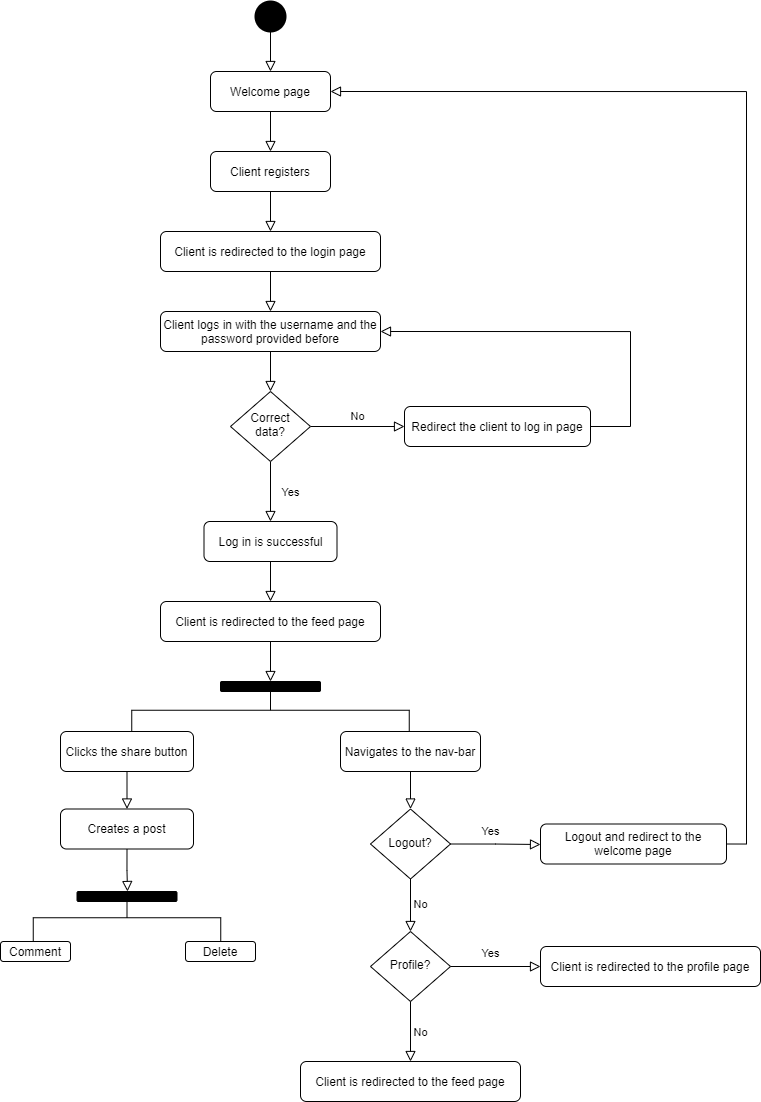

The diagram above was exported from draw.io. Its source (the exported page's mxGraphModel, read from the mxfile embedded in the PNG):
<mxGraphModel dx="2500" dy="2103" grid="1" gridSize="10" guides="1" tooltips="1" connect="1" arrows="1" fold="1" page="1" pageScale="1" pageWidth="827" pageHeight="1169" math="0" shadow="0">
  <root>
    <mxCell id="WIyWlLk6GJQsqaUBKTNV-0" />
    <mxCell id="WIyWlLk6GJQsqaUBKTNV-1" parent="WIyWlLk6GJQsqaUBKTNV-0" />
    <mxCell id="WIyWlLk6GJQsqaUBKTNV-2" value="" style="rounded=0;html=1;jettySize=auto;orthogonalLoop=1;fontSize=11;endArrow=block;endFill=0;endSize=8;strokeWidth=1;shadow=0;labelBackgroundColor=none;edgeStyle=orthogonalEdgeStyle;" parent="WIyWlLk6GJQsqaUBKTNV-1" target="WIyWlLk6GJQsqaUBKTNV-6" edge="1">
      <mxGeometry relative="1" as="geometry">
        <mxPoint x="220" y="120" as="sourcePoint" />
      </mxGeometry>
    </mxCell>
    <mxCell id="WIyWlLk6GJQsqaUBKTNV-4" value="Yes" style="rounded=0;html=1;jettySize=auto;orthogonalLoop=1;fontSize=11;endArrow=block;endFill=0;endSize=8;strokeWidth=1;shadow=0;labelBackgroundColor=none;edgeStyle=orthogonalEdgeStyle;" parent="WIyWlLk6GJQsqaUBKTNV-1" source="WIyWlLk6GJQsqaUBKTNV-6" edge="1">
      <mxGeometry y="20" relative="1" as="geometry">
        <mxPoint as="offset" />
        <mxPoint x="220" y="290" as="targetPoint" />
      </mxGeometry>
    </mxCell>
    <mxCell id="WIyWlLk6GJQsqaUBKTNV-5" value="No" style="edgeStyle=orthogonalEdgeStyle;rounded=0;html=1;jettySize=auto;orthogonalLoop=1;fontSize=11;endArrow=block;endFill=0;endSize=8;strokeWidth=1;shadow=0;labelBackgroundColor=none;" parent="WIyWlLk6GJQsqaUBKTNV-1" source="WIyWlLk6GJQsqaUBKTNV-6" target="WIyWlLk6GJQsqaUBKTNV-7" edge="1">
      <mxGeometry y="10" relative="1" as="geometry">
        <mxPoint as="offset" />
      </mxGeometry>
    </mxCell>
    <mxCell id="WIyWlLk6GJQsqaUBKTNV-6" value="Correct data?" style="rhombus;whiteSpace=wrap;html=1;shadow=0;fontFamily=Helvetica;fontSize=12;align=center;strokeWidth=1;spacing=6;spacingTop=-4;" parent="WIyWlLk6GJQsqaUBKTNV-1" vertex="1">
      <mxGeometry x="180" y="160" width="80" height="70" as="geometry" />
    </mxCell>
    <mxCell id="WIyWlLk6GJQsqaUBKTNV-7" value="Redirect the client to log in page" style="rounded=1;whiteSpace=wrap;html=1;fontSize=12;glass=0;strokeWidth=1;shadow=0;" parent="WIyWlLk6GJQsqaUBKTNV-1" vertex="1">
      <mxGeometry x="354" y="175" width="186" height="40" as="geometry" />
    </mxCell>
    <mxCell id="no8k1cKi5o1y5AXl0KGD-5" value="Client registers" style="rounded=1;whiteSpace=wrap;html=1;fontSize=12;glass=0;strokeWidth=1;shadow=0;" vertex="1" parent="WIyWlLk6GJQsqaUBKTNV-1">
      <mxGeometry x="160" y="-80" width="120" height="40" as="geometry" />
    </mxCell>
    <mxCell id="no8k1cKi5o1y5AXl0KGD-6" value="" style="strokeWidth=2;html=1;shape=mxgraph.flowchart.start_2;whiteSpace=wrap;fillColor=#000000;" vertex="1" parent="WIyWlLk6GJQsqaUBKTNV-1">
      <mxGeometry x="205" y="-230" width="30" height="30" as="geometry" />
    </mxCell>
    <mxCell id="no8k1cKi5o1y5AXl0KGD-7" value="" style="rounded=0;html=1;jettySize=auto;orthogonalLoop=1;fontSize=11;endArrow=block;endFill=0;endSize=8;strokeWidth=1;shadow=0;labelBackgroundColor=none;edgeStyle=orthogonalEdgeStyle;exitX=0.5;exitY=1;exitDx=0;exitDy=0;exitPerimeter=0;entryX=0.5;entryY=0;entryDx=0;entryDy=0;" edge="1" parent="WIyWlLk6GJQsqaUBKTNV-1" source="no8k1cKi5o1y5AXl0KGD-6" target="no8k1cKi5o1y5AXl0KGD-36">
      <mxGeometry relative="1" as="geometry">
        <mxPoint x="230" y="-120" as="sourcePoint" />
        <mxPoint x="220" y="-170" as="targetPoint" />
      </mxGeometry>
    </mxCell>
    <mxCell id="no8k1cKi5o1y5AXl0KGD-8" value="Client is redirected to the login page" style="rounded=1;whiteSpace=wrap;html=1;fontSize=12;glass=0;strokeWidth=1;shadow=0;" vertex="1" parent="WIyWlLk6GJQsqaUBKTNV-1">
      <mxGeometry x="110" width="220" height="40" as="geometry" />
    </mxCell>
    <mxCell id="no8k1cKi5o1y5AXl0KGD-10" value="" style="rounded=0;html=1;jettySize=auto;orthogonalLoop=1;fontSize=11;endArrow=block;endFill=0;endSize=8;strokeWidth=1;shadow=0;labelBackgroundColor=none;edgeStyle=orthogonalEdgeStyle;entryX=0.5;entryY=0;entryDx=0;entryDy=0;" edge="1" parent="WIyWlLk6GJQsqaUBKTNV-1" source="no8k1cKi5o1y5AXl0KGD-5" target="no8k1cKi5o1y5AXl0KGD-8">
      <mxGeometry relative="1" as="geometry">
        <mxPoint x="220" y="-40" as="sourcePoint" />
        <mxPoint x="230" y="-69.99999999999977" as="targetPoint" />
      </mxGeometry>
    </mxCell>
    <mxCell id="no8k1cKi5o1y5AXl0KGD-11" value="" style="rounded=0;html=1;jettySize=auto;orthogonalLoop=1;fontSize=11;endArrow=block;endFill=0;endSize=8;strokeWidth=1;shadow=0;labelBackgroundColor=none;edgeStyle=orthogonalEdgeStyle;exitX=0.5;exitY=1;exitDx=0;exitDy=0;" edge="1" parent="WIyWlLk6GJQsqaUBKTNV-1" source="no8k1cKi5o1y5AXl0KGD-8">
      <mxGeometry relative="1" as="geometry">
        <mxPoint x="230" y="-29.999999999999773" as="sourcePoint" />
        <mxPoint x="220" y="80" as="targetPoint" />
      </mxGeometry>
    </mxCell>
    <mxCell id="no8k1cKi5o1y5AXl0KGD-12" value="Client logs in with the username and the password provided before" style="rounded=1;whiteSpace=wrap;html=1;fontSize=12;glass=0;strokeWidth=1;shadow=0;" vertex="1" parent="WIyWlLk6GJQsqaUBKTNV-1">
      <mxGeometry x="110" y="80" width="220" height="40" as="geometry" />
    </mxCell>
    <mxCell id="no8k1cKi5o1y5AXl0KGD-13" value="" style="edgeStyle=orthogonalEdgeStyle;rounded=0;html=1;jettySize=auto;orthogonalLoop=1;fontSize=11;endArrow=block;endFill=0;endSize=8;strokeWidth=1;shadow=0;labelBackgroundColor=none;exitX=1;exitY=0.5;exitDx=0;exitDy=0;entryX=1;entryY=0.5;entryDx=0;entryDy=0;" edge="1" parent="WIyWlLk6GJQsqaUBKTNV-1" source="WIyWlLk6GJQsqaUBKTNV-7" target="no8k1cKi5o1y5AXl0KGD-12">
      <mxGeometry x="-0.2706" y="-101" relative="1" as="geometry">
        <mxPoint x="10" y="1" as="offset" />
        <mxPoint x="550" y="190.00000000000023" as="sourcePoint" />
        <mxPoint x="644" y="190.00000000000023" as="targetPoint" />
        <Array as="points">
          <mxPoint x="580" y="195" />
          <mxPoint x="580" y="100" />
        </Array>
      </mxGeometry>
    </mxCell>
    <mxCell id="no8k1cKi5o1y5AXl0KGD-14" value="Log in is successful" style="rounded=1;whiteSpace=wrap;html=1;fontSize=12;glass=0;strokeWidth=1;shadow=0;" vertex="1" parent="WIyWlLk6GJQsqaUBKTNV-1">
      <mxGeometry x="153.5" y="290" width="133" height="40" as="geometry" />
    </mxCell>
    <mxCell id="no8k1cKi5o1y5AXl0KGD-18" value="" style="rounded=0;html=1;jettySize=auto;orthogonalLoop=1;fontSize=11;endArrow=block;endFill=0;endSize=8;strokeWidth=1;shadow=0;labelBackgroundColor=none;edgeStyle=orthogonalEdgeStyle;exitX=0.5;exitY=1;exitDx=0;exitDy=0;" edge="1" parent="WIyWlLk6GJQsqaUBKTNV-1" source="no8k1cKi5o1y5AXl0KGD-14">
      <mxGeometry relative="1" as="geometry">
        <mxPoint x="230" y="50" as="sourcePoint" />
        <mxPoint x="220" y="370" as="targetPoint" />
      </mxGeometry>
    </mxCell>
    <mxCell id="no8k1cKi5o1y5AXl0KGD-19" value="Client is redirected to the feed page" style="rounded=1;whiteSpace=wrap;html=1;fontSize=12;glass=0;strokeWidth=1;shadow=0;" vertex="1" parent="WIyWlLk6GJQsqaUBKTNV-1">
      <mxGeometry x="110" y="370" width="220" height="40" as="geometry" />
    </mxCell>
    <mxCell id="no8k1cKi5o1y5AXl0KGD-21" value="" style="rounded=0;html=1;jettySize=auto;orthogonalLoop=1;fontSize=11;endArrow=block;endFill=0;endSize=8;strokeWidth=1;shadow=0;labelBackgroundColor=none;edgeStyle=orthogonalEdgeStyle;exitX=0.5;exitY=1;exitDx=0;exitDy=0;" edge="1" parent="WIyWlLk6GJQsqaUBKTNV-1" source="no8k1cKi5o1y5AXl0KGD-19">
      <mxGeometry relative="1" as="geometry">
        <mxPoint x="230" y="340" as="sourcePoint" />
        <mxPoint x="220" y="450" as="targetPoint" />
      </mxGeometry>
    </mxCell>
    <mxCell id="no8k1cKi5o1y5AXl0KGD-22" value="" style="rounded=1;whiteSpace=wrap;html=1;fontSize=12;glass=0;strokeWidth=1;shadow=0;fillColor=#000000;" vertex="1" parent="WIyWlLk6GJQsqaUBKTNV-1">
      <mxGeometry x="170" y="450" width="100" height="10" as="geometry" />
    </mxCell>
    <mxCell id="no8k1cKi5o1y5AXl0KGD-23" value="" style="strokeWidth=1;html=1;shape=mxgraph.flowchart.annotation_2;align=left;labelPosition=right;pointerEvents=1;fillColor=#000000;rotation=90;" vertex="1" parent="WIyWlLk6GJQsqaUBKTNV-1">
      <mxGeometry x="195" y="340" width="50" height="277.5" as="geometry" />
    </mxCell>
    <mxCell id="no8k1cKi5o1y5AXl0KGD-26" value="Clicks the share button" style="rounded=1;whiteSpace=wrap;html=1;fontSize=12;glass=0;strokeWidth=1;shadow=0;" vertex="1" parent="WIyWlLk6GJQsqaUBKTNV-1">
      <mxGeometry x="10" y="500" width="133" height="40" as="geometry" />
    </mxCell>
    <mxCell id="no8k1cKi5o1y5AXl0KGD-27" value="" style="rounded=0;html=1;jettySize=auto;orthogonalLoop=1;fontSize=11;endArrow=block;endFill=0;endSize=8;strokeWidth=1;shadow=0;labelBackgroundColor=none;edgeStyle=orthogonalEdgeStyle;exitX=0.5;exitY=1;exitDx=0;exitDy=0;entryX=0.5;entryY=0;entryDx=0;entryDy=0;" edge="1" parent="WIyWlLk6GJQsqaUBKTNV-1" source="no8k1cKi5o1y5AXl0KGD-26" target="no8k1cKi5o1y5AXl0KGD-29">
      <mxGeometry relative="1" as="geometry">
        <mxPoint x="100" y="600" as="sourcePoint" />
        <mxPoint x="77" y="580" as="targetPoint" />
      </mxGeometry>
    </mxCell>
    <mxCell id="no8k1cKi5o1y5AXl0KGD-29" value="Creates a post" style="rounded=1;whiteSpace=wrap;html=1;fontSize=12;glass=0;strokeWidth=1;shadow=0;" vertex="1" parent="WIyWlLk6GJQsqaUBKTNV-1">
      <mxGeometry x="10" y="577.5" width="133" height="40" as="geometry" />
    </mxCell>
    <mxCell id="no8k1cKi5o1y5AXl0KGD-30" value="Navigates to the nav-bar" style="rounded=1;whiteSpace=wrap;html=1;fontSize=12;glass=0;strokeWidth=1;shadow=0;" vertex="1" parent="WIyWlLk6GJQsqaUBKTNV-1">
      <mxGeometry x="290" y="500" width="140" height="40" as="geometry" />
    </mxCell>
    <mxCell id="no8k1cKi5o1y5AXl0KGD-31" value="" style="rounded=0;html=1;jettySize=auto;orthogonalLoop=1;fontSize=11;endArrow=block;endFill=0;endSize=8;strokeWidth=1;shadow=0;labelBackgroundColor=none;edgeStyle=orthogonalEdgeStyle;exitX=0.5;exitY=1;exitDx=0;exitDy=0;entryX=0.5;entryY=0;entryDx=0;entryDy=0;" edge="1" parent="WIyWlLk6GJQsqaUBKTNV-1" source="no8k1cKi5o1y5AXl0KGD-30" target="no8k1cKi5o1y5AXl0KGD-32">
      <mxGeometry relative="1" as="geometry">
        <mxPoint x="370" y="610" as="sourcePoint" />
        <mxPoint x="360" y="580" as="targetPoint" />
      </mxGeometry>
    </mxCell>
    <mxCell id="no8k1cKi5o1y5AXl0KGD-32" value="Logout?" style="rhombus;whiteSpace=wrap;html=1;shadow=0;fontFamily=Helvetica;fontSize=12;align=center;strokeWidth=1;spacing=6;spacingTop=-4;" vertex="1" parent="WIyWlLk6GJQsqaUBKTNV-1">
      <mxGeometry x="320" y="577.5" width="80" height="70" as="geometry" />
    </mxCell>
    <mxCell id="no8k1cKi5o1y5AXl0KGD-34" value="Yes" style="rounded=0;html=1;jettySize=auto;orthogonalLoop=1;fontSize=11;endArrow=block;endFill=0;endSize=8;strokeWidth=1;shadow=0;labelBackgroundColor=none;edgeStyle=orthogonalEdgeStyle;exitX=1;exitY=0.5;exitDx=0;exitDy=0;" edge="1" parent="WIyWlLk6GJQsqaUBKTNV-1" source="no8k1cKi5o1y5AXl0KGD-32">
      <mxGeometry x="-0.116" y="13" relative="1" as="geometry">
        <mxPoint as="offset" />
        <mxPoint x="490" y="680" as="sourcePoint" />
        <mxPoint x="490" y="613" as="targetPoint" />
      </mxGeometry>
    </mxCell>
    <mxCell id="no8k1cKi5o1y5AXl0KGD-35" value="Logout and redirect to the welcome page" style="rounded=1;whiteSpace=wrap;html=1;fontSize=12;glass=0;strokeWidth=1;shadow=0;" vertex="1" parent="WIyWlLk6GJQsqaUBKTNV-1">
      <mxGeometry x="490" y="592.5" width="186" height="40" as="geometry" />
    </mxCell>
    <mxCell id="no8k1cKi5o1y5AXl0KGD-36" value="Welcome page" style="rounded=1;whiteSpace=wrap;html=1;fontSize=12;glass=0;strokeWidth=1;shadow=0;" vertex="1" parent="WIyWlLk6GJQsqaUBKTNV-1">
      <mxGeometry x="160" y="-160" width="120" height="40" as="geometry" />
    </mxCell>
    <mxCell id="no8k1cKi5o1y5AXl0KGD-37" value="" style="rounded=0;html=1;jettySize=auto;orthogonalLoop=1;fontSize=11;endArrow=block;endFill=0;endSize=8;strokeWidth=1;shadow=0;labelBackgroundColor=none;edgeStyle=orthogonalEdgeStyle;entryX=0.5;entryY=0;entryDx=0;entryDy=0;exitX=0.5;exitY=1;exitDx=0;exitDy=0;" edge="1" parent="WIyWlLk6GJQsqaUBKTNV-1" source="no8k1cKi5o1y5AXl0KGD-36" target="no8k1cKi5o1y5AXl0KGD-5">
      <mxGeometry relative="1" as="geometry">
        <mxPoint x="220" y="-110" as="sourcePoint" />
        <mxPoint x="230" y="-160" as="targetPoint" />
      </mxGeometry>
    </mxCell>
    <mxCell id="no8k1cKi5o1y5AXl0KGD-38" value="" style="rounded=0;html=1;jettySize=auto;orthogonalLoop=1;fontSize=11;endArrow=block;endFill=0;endSize=8;strokeWidth=1;shadow=0;labelBackgroundColor=none;edgeStyle=orthogonalEdgeStyle;entryX=1;entryY=0.5;entryDx=0;entryDy=0;exitX=1;exitY=0.5;exitDx=0;exitDy=0;" edge="1" parent="WIyWlLk6GJQsqaUBKTNV-1" source="no8k1cKi5o1y5AXl0KGD-35" target="no8k1cKi5o1y5AXl0KGD-36">
      <mxGeometry relative="1" as="geometry">
        <mxPoint x="230" y="-110" as="sourcePoint" />
        <mxPoint x="230" y="-70" as="targetPoint" />
      </mxGeometry>
    </mxCell>
    <mxCell id="no8k1cKi5o1y5AXl0KGD-40" value="No" style="edgeStyle=orthogonalEdgeStyle;rounded=0;html=1;jettySize=auto;orthogonalLoop=1;fontSize=11;endArrow=block;endFill=0;endSize=8;strokeWidth=1;shadow=0;labelBackgroundColor=none;exitX=0.5;exitY=1;exitDx=0;exitDy=0;" edge="1" parent="WIyWlLk6GJQsqaUBKTNV-1" source="no8k1cKi5o1y5AXl0KGD-32">
      <mxGeometry y="10" relative="1" as="geometry">
        <mxPoint as="offset" />
        <mxPoint x="380" y="700" as="sourcePoint" />
        <mxPoint x="360" y="700" as="targetPoint" />
      </mxGeometry>
    </mxCell>
    <mxCell id="no8k1cKi5o1y5AXl0KGD-42" value="Profile?" style="rhombus;whiteSpace=wrap;html=1;shadow=0;fontFamily=Helvetica;fontSize=12;align=center;strokeWidth=1;spacing=6;spacingTop=-4;" vertex="1" parent="WIyWlLk6GJQsqaUBKTNV-1">
      <mxGeometry x="320" y="700" width="80" height="70" as="geometry" />
    </mxCell>
    <mxCell id="no8k1cKi5o1y5AXl0KGD-44" value="Yes" style="rounded=0;html=1;jettySize=auto;orthogonalLoop=1;fontSize=11;endArrow=block;endFill=0;endSize=8;strokeWidth=1;shadow=0;labelBackgroundColor=none;edgeStyle=orthogonalEdgeStyle;exitX=1;exitY=0.5;exitDx=0;exitDy=0;" edge="1" parent="WIyWlLk6GJQsqaUBKTNV-1" source="no8k1cKi5o1y5AXl0KGD-42">
      <mxGeometry x="-0.116" y="13" relative="1" as="geometry">
        <mxPoint as="offset" />
        <mxPoint x="410" y="622.5" as="sourcePoint" />
        <mxPoint x="490" y="735" as="targetPoint" />
      </mxGeometry>
    </mxCell>
    <mxCell id="no8k1cKi5o1y5AXl0KGD-45" value="No" style="edgeStyle=orthogonalEdgeStyle;rounded=0;html=1;jettySize=auto;orthogonalLoop=1;fontSize=11;endArrow=block;endFill=0;endSize=8;strokeWidth=1;shadow=0;labelBackgroundColor=none;exitX=0.5;exitY=1;exitDx=0;exitDy=0;" edge="1" parent="WIyWlLk6GJQsqaUBKTNV-1" source="no8k1cKi5o1y5AXl0KGD-42">
      <mxGeometry y="10" relative="1" as="geometry">
        <mxPoint as="offset" />
        <mxPoint x="370" y="657.5" as="sourcePoint" />
        <mxPoint x="360" y="830" as="targetPoint" />
      </mxGeometry>
    </mxCell>
    <mxCell id="no8k1cKi5o1y5AXl0KGD-46" value="Client is redirected to the feed page" style="rounded=1;whiteSpace=wrap;html=1;fontSize=12;glass=0;strokeWidth=1;shadow=0;" vertex="1" parent="WIyWlLk6GJQsqaUBKTNV-1">
      <mxGeometry x="250" y="830" width="220" height="40" as="geometry" />
    </mxCell>
    <mxCell id="no8k1cKi5o1y5AXl0KGD-47" value="Client is redirected to the profile page" style="rounded=1;whiteSpace=wrap;html=1;fontSize=12;glass=0;strokeWidth=1;shadow=0;" vertex="1" parent="WIyWlLk6GJQsqaUBKTNV-1">
      <mxGeometry x="490" y="715" width="220" height="40" as="geometry" />
    </mxCell>
    <mxCell id="no8k1cKi5o1y5AXl0KGD-49" value="" style="rounded=0;html=1;jettySize=auto;orthogonalLoop=1;fontSize=11;endArrow=block;endFill=0;endSize=8;strokeWidth=1;shadow=0;labelBackgroundColor=none;edgeStyle=orthogonalEdgeStyle;exitX=0.5;exitY=1;exitDx=0;exitDy=0;" edge="1" parent="WIyWlLk6GJQsqaUBKTNV-1" source="no8k1cKi5o1y5AXl0KGD-29">
      <mxGeometry relative="1" as="geometry">
        <mxPoint x="100" y="660" as="sourcePoint" />
        <mxPoint x="77" y="660" as="targetPoint" />
      </mxGeometry>
    </mxCell>
    <mxCell id="no8k1cKi5o1y5AXl0KGD-52" value="" style="rounded=1;whiteSpace=wrap;html=1;fontSize=12;glass=0;strokeWidth=1;shadow=0;fillColor=#000000;" vertex="1" parent="WIyWlLk6GJQsqaUBKTNV-1">
      <mxGeometry x="26.5" y="660" width="100" height="10" as="geometry" />
    </mxCell>
    <mxCell id="no8k1cKi5o1y5AXl0KGD-53" value="" style="strokeWidth=1;html=1;shape=mxgraph.flowchart.annotation_2;align=left;labelPosition=right;pointerEvents=1;fillColor=#000000;rotation=90;" vertex="1" parent="WIyWlLk6GJQsqaUBKTNV-1">
      <mxGeometry x="51.5" y="592.5" width="50" height="187.5" as="geometry" />
    </mxCell>
    <mxCell id="no8k1cKi5o1y5AXl0KGD-54" value="Delete" style="rounded=1;whiteSpace=wrap;html=1;fontSize=12;glass=0;strokeWidth=1;shadow=0;" vertex="1" parent="WIyWlLk6GJQsqaUBKTNV-1">
      <mxGeometry x="135" y="710" width="70" height="20" as="geometry" />
    </mxCell>
    <mxCell id="no8k1cKi5o1y5AXl0KGD-55" value="Comment" style="rounded=1;whiteSpace=wrap;html=1;fontSize=12;glass=0;strokeWidth=1;shadow=0;" vertex="1" parent="WIyWlLk6GJQsqaUBKTNV-1">
      <mxGeometry x="-50" y="710" width="70" height="20" as="geometry" />
    </mxCell>
  </root>
</mxGraphModel>